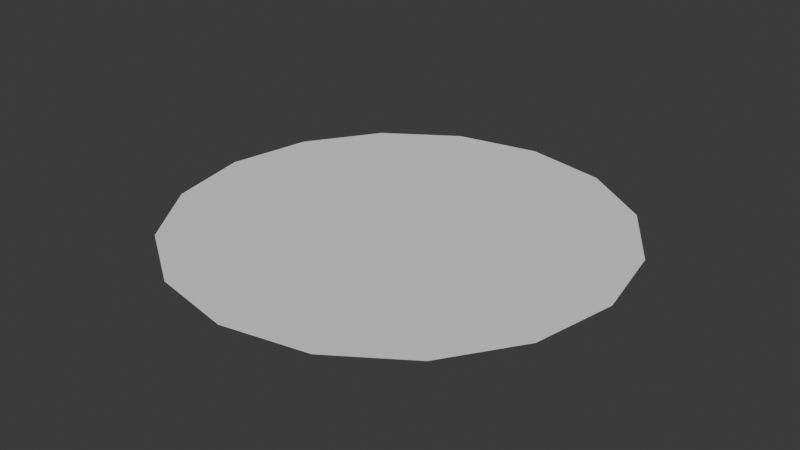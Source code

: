 # Source: MirroirCamRenderMesh.blend  (saved by Blender 4.0.36; exported with 4.5.12 LTS)
import bpy
from mathutils import Matrix  # noqa: F401  (used for matrix-valued properties, if any)

bpy.ops.wm.read_factory_settings(use_empty=True)
scene = bpy.context.scene
scene.name = 'Scene'

# ---- collections
col_collection = bpy.data.collections.new('Collection'); scene.collection.children.link(col_collection)

# ---- world
world_world = bpy.data.worlds.new('World'); scene.world = world_world
world_world.use_nodes = True; world_world.node_tree.nodes.clear()
_N = world_world.node_tree.nodes; _L = world_world.node_tree.links
n0 = _N.new('ShaderNodeOutputWorld'); n0.name = 'World Output'; n0.location = (300, 300)
n1 = _N.new('ShaderNodeBackground'); n1.name = 'Background'; n1.location = (10, 300)
n1.inputs[0].default_value = (0.05088, 0.05088, 0.05088, 1.0)
_L.new(n1.outputs[0], n0.inputs[0])
n0.is_active_output = True
world_world.color = (0.05088, 0.05088, 0.05088)
world_world.use_sun_shadow = False
world_world.sun_shadow_jitter_overblur = 0.0

# ---- meshes
me_circle_001 = bpy.data.meshes.new('Circle.001')
me_circle_001.from_pydata([(0.0, 1.0, 0.0), (-0.3827, 0.9239, 0.0), (-0.7071, 0.7071, 0.0), (-0.9239, 0.3827, 0.0), (-1.0, 0.0, 0.0), (-0.9239, -0.3827, 0.0), (-0.7071, -0.7071, 0.0), (-0.3827, -0.9239, 0.0), (0.0, -1.0, 0.0), (0.3827, -0.9239, 0.0), (0.7071, -0.7071, 0.0), (0.9239, -0.3827, 0.0), (1.0, 0.0, 0.0), (0.9239, 0.3827, 0.0), (0.7071, 0.7071, 0.0), (0.3827, 0.9239, 0.0)], [], [(1, 2, 3, 4, 5, 6, 7, 8, 9, 10, 11, 12, 13, 14, 15, 0)])
_uv = me_circle_001.uv_layers.new(name='UVMap')
_uv.uv.foreach_set('vector', [0.2168, 0.9238, 0.07621, 0.7832, 0.0001, 0.5994, 0.0001, 0.4006, 0.07621, 0.2168, 0.2168, 0.07621, 0.4006, 0.0001001, 0.5994, 0.0001001, 0.7832, 0.07621, 0.9238, 0.2168, 0.9999, 0.4006, 0.9999, 0.5994, 0.9238, 0.7832, 0.7832, 0.9238, 0.5994, 0.9999, 0.4006, 0.9999])
me_circle_001.update()

# ---- objects
ob_circle = bpy.data.objects.new('Circle', me_circle_001)

# ---- transforms, parenting, visibility, modifiers, constraints
ob_circle.location = (0.0, 0.0, 0.0)

# ---- collection membership
col_collection.objects.link(ob_circle)

# ---- scene / render settings (as saved in the file)
scene.frame_start = 1; scene.frame_end = 250; scene.frame_set(1)
scene.render.engine = 'BLENDER_EEVEE_NEXT'
scene.cycles.sampling_pattern = 'TABULATED_SOBOL'
bpy.context.view_layer.update()

# ---- added for rendering (the .blend has no active camera and no usable light): camera, sun
cam_auto = bpy.data.cameras.new('AutoCamera')
cam_auto.lens = 50.0
cam_auto.sensor_width = 36.0
cam_auto.clip_end = 1000.0
ob_auto_camera = bpy.data.objects.new('AutoCamera', cam_auto)
scene.collection.objects.link(ob_auto_camera)
ob_auto_camera.location = (2.61693, -3.14032, 2.09354)
ob_auto_camera.rotation_euler = (1.09748, -7.21219e-08, 0.694738)
scene.camera = ob_auto_camera
light_auto_sun = bpy.data.lights.new('AutoSun', 'SUN')
light_auto_sun.energy = 3.0
light_auto_sun.angle = 0.0523599
ob_auto_sun = bpy.data.objects.new('AutoSun', light_auto_sun)
scene.collection.objects.link(ob_auto_sun)
ob_auto_sun.rotation_euler = (0.872665, 0.174533, 0.523599)
bpy.context.view_layer.update()
